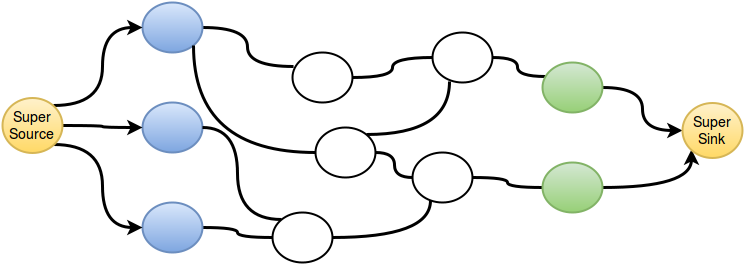

The diagram above was exported from draw.io. Its source (the exported page's mxGraphModel, read from the mxfile embedded in the PNG):
<mxGraphModel dx="1214" dy="697" grid="1" gridSize="10" guides="1" tooltips="1" connect="1" arrows="1" fold="1" page="1" pageScale="1" pageWidth="826" pageHeight="1169" background="#ffffff" math="0">
  <root>
    <mxCell id="0" />
    <mxCell id="1" parent="0" />
    <mxCell id="480025bc508f58c1-1" value="" style="ellipse;whiteSpace=wrap;html=1;shadow=0;strokeWidth=2;fontSize=14;fontColor=#000000;plain-blue" vertex="1" parent="1">
      <mxGeometry x="170" y="250" width="60" height="50" as="geometry" />
    </mxCell>
    <mxCell id="480025bc508f58c1-14" style="edgeStyle=orthogonalEdgeStyle;curved=1;html=1;exitX=1;exitY=0.5;entryX=0;entryY=0.5;startArrow=none;startFill=0;startSize=6;endArrow=none;endFill=0;endSize=6;strokeColor=#000000;strokeWidth=3;fontSize=14;fontColor=#000000;" edge="1" parent="1" source="480025bc508f58c1-2" target="480025bc508f58c1-8">
      <mxGeometry relative="1" as="geometry" />
    </mxCell>
    <mxCell id="480025bc508f58c1-2" value="" style="ellipse;whiteSpace=wrap;html=1;shadow=0;strokeWidth=2;fontSize=14;fontColor=#000000;plain-blue" vertex="1" parent="1">
      <mxGeometry x="170" y="350" width="60" height="50" as="geometry" />
    </mxCell>
    <mxCell id="480025bc508f58c1-9" style="edgeStyle=orthogonalEdgeStyle;curved=1;html=1;exitX=1;exitY=0.5;entryX=0.017;entryY=0.28;entryPerimeter=0;startArrow=none;startFill=0;startSize=6;endArrow=none;endFill=0;endSize=6;strokeColor=#000000;strokeWidth=3;fontSize=14;fontColor=#000000;" edge="1" parent="1" source="480025bc508f58c1-3" target="480025bc508f58c1-4">
      <mxGeometry relative="1" as="geometry" />
    </mxCell>
    <mxCell id="480025bc508f58c1-3" value="" style="ellipse;whiteSpace=wrap;html=1;shadow=0;strokeWidth=2;fontSize=14;fontColor=#000000;plain-blue" vertex="1" parent="1">
      <mxGeometry x="170" y="150" width="60" height="50" as="geometry" />
    </mxCell>
    <mxCell id="480025bc508f58c1-10" value="" style="edgeStyle=orthogonalEdgeStyle;curved=1;html=1;startArrow=none;startFill=0;startSize=6;endArrow=none;endFill=0;endSize=6;strokeColor=#000000;strokeWidth=3;fontSize=14;fontColor=#000000;" edge="1" parent="1" source="480025bc508f58c1-4" target="480025bc508f58c1-6">
      <mxGeometry relative="1" as="geometry" />
    </mxCell>
    <mxCell id="480025bc508f58c1-4" value="" style="ellipse;whiteSpace=wrap;html=1;shadow=0;strokeWidth=2;fontSize=14;fontColor=#000000;fillColor=#ffffff;strokeColor=#000000;" vertex="1" parent="1">
      <mxGeometry x="320" y="200" width="60" height="50" as="geometry" />
    </mxCell>
    <mxCell id="480025bc508f58c1-11" style="edgeStyle=orthogonalEdgeStyle;curved=1;html=1;exitX=1;exitY=0.5;startArrow=none;startFill=0;startSize=6;endArrow=none;endFill=0;endSize=6;strokeColor=#000000;strokeWidth=3;fontSize=14;fontColor=#000000;" edge="1" parent="1" source="480025bc508f58c1-5" target="480025bc508f58c1-7">
      <mxGeometry relative="1" as="geometry" />
    </mxCell>
    <mxCell id="480025bc508f58c1-12" style="edgeStyle=orthogonalEdgeStyle;curved=1;html=1;exitX=0;exitY=0.5;entryX=1;entryY=1;startArrow=none;startFill=0;startSize=6;endArrow=none;endFill=0;endSize=6;strokeColor=#000000;strokeWidth=3;fontSize=14;fontColor=#000000;" edge="1" parent="1" source="480025bc508f58c1-5" target="480025bc508f58c1-3">
      <mxGeometry relative="1" as="geometry">
        <Array as="points">
          <mxPoint x="221" y="300" />
        </Array>
      </mxGeometry>
    </mxCell>
    <mxCell id="480025bc508f58c1-16" style="edgeStyle=orthogonalEdgeStyle;curved=1;html=1;exitX=1;exitY=0;entryX=0.283;entryY=0.98;entryPerimeter=0;startArrow=none;startFill=0;startSize=6;endArrow=none;endFill=0;endSize=6;strokeColor=#000000;strokeWidth=3;fontSize=14;fontColor=#000000;" edge="1" parent="1" source="480025bc508f58c1-5" target="480025bc508f58c1-6">
      <mxGeometry relative="1" as="geometry" />
    </mxCell>
    <mxCell id="480025bc508f58c1-5" value="" style="ellipse;whiteSpace=wrap;html=1;shadow=0;strokeWidth=2;fontSize=14;fontColor=#000000;fillColor=#ffffff;strokeColor=#000000;" vertex="1" parent="1">
      <mxGeometry x="343" y="275" width="60" height="50" as="geometry" />
    </mxCell>
    <mxCell id="480025bc508f58c1-19" style="edgeStyle=orthogonalEdgeStyle;curved=1;html=1;exitX=1;exitY=0.5;entryX=0.05;entryY=0.28;entryPerimeter=0;startArrow=none;startFill=0;startSize=6;endArrow=none;endFill=0;endSize=6;strokeColor=#000000;strokeWidth=3;fontSize=14;fontColor=#000000;" edge="1" parent="1" source="480025bc508f58c1-6" target="480025bc508f58c1-17">
      <mxGeometry relative="1" as="geometry" />
    </mxCell>
    <mxCell id="480025bc508f58c1-6" value="" style="ellipse;whiteSpace=wrap;html=1;shadow=0;strokeWidth=2;fontSize=14;fontColor=#000000;fillColor=#ffffff;strokeColor=#000000;" vertex="1" parent="1">
      <mxGeometry x="460" y="180" width="60" height="50" as="geometry" />
    </mxCell>
    <mxCell id="480025bc508f58c1-20" style="edgeStyle=orthogonalEdgeStyle;curved=1;html=1;exitX=1;exitY=0.5;startArrow=none;startFill=0;startSize=6;endArrow=none;endFill=0;endSize=6;strokeColor=#000000;strokeWidth=3;fontSize=14;fontColor=#000000;" edge="1" parent="1" source="480025bc508f58c1-7" target="480025bc508f58c1-18">
      <mxGeometry relative="1" as="geometry" />
    </mxCell>
    <mxCell id="480025bc508f58c1-7" value="" style="ellipse;whiteSpace=wrap;html=1;shadow=0;strokeWidth=2;fontSize=14;fontColor=#000000;fillColor=#ffffff;strokeColor=#000000;" vertex="1" parent="1">
      <mxGeometry x="440" y="300" width="60" height="50" as="geometry" />
    </mxCell>
    <mxCell id="480025bc508f58c1-13" style="edgeStyle=orthogonalEdgeStyle;curved=1;html=1;exitX=0;exitY=0;entryX=1;entryY=0.5;startArrow=none;startFill=0;startSize=6;endArrow=none;endFill=0;endSize=6;strokeColor=#000000;strokeWidth=3;fontSize=14;fontColor=#000000;" edge="1" parent="1" source="480025bc508f58c1-8" target="480025bc508f58c1-1">
      <mxGeometry relative="1" as="geometry" />
    </mxCell>
    <mxCell id="480025bc508f58c1-15" style="edgeStyle=orthogonalEdgeStyle;curved=1;html=1;exitX=1;exitY=0.5;entryX=0.3;entryY=0.96;entryPerimeter=0;startArrow=none;startFill=0;startSize=6;endArrow=none;endFill=0;endSize=6;strokeColor=#000000;strokeWidth=3;fontSize=14;fontColor=#000000;" edge="1" parent="1" source="480025bc508f58c1-8" target="480025bc508f58c1-7">
      <mxGeometry relative="1" as="geometry" />
    </mxCell>
    <mxCell id="480025bc508f58c1-8" value="" style="ellipse;whiteSpace=wrap;html=1;shadow=0;strokeWidth=2;fontSize=14;fontColor=#000000;fillColor=#ffffff;strokeColor=#000000;" vertex="1" parent="1">
      <mxGeometry x="300" y="360" width="60" height="50" as="geometry" />
    </mxCell>
    <mxCell id="480025bc508f58c1-26" style="edgeStyle=orthogonalEdgeStyle;curved=1;html=1;exitX=1;exitY=0.5;entryX=0;entryY=0.5;startArrow=none;startFill=0;startSize=6;endArrow=classic;endFill=1;endSize=6;strokeColor=#000000;strokeWidth=3;fontSize=14;fontColor=#000000;" edge="1" parent="1" source="480025bc508f58c1-17" target="480025bc508f58c1-25">
      <mxGeometry relative="1" as="geometry" />
    </mxCell>
    <mxCell id="480025bc508f58c1-17" value="" style="ellipse;whiteSpace=wrap;html=1;shadow=0;strokeWidth=2;fontSize=14;fontColor=#000000;plain-green" vertex="1" parent="1">
      <mxGeometry x="570" y="210" width="60" height="50" as="geometry" />
    </mxCell>
    <mxCell id="480025bc508f58c1-27" style="edgeStyle=orthogonalEdgeStyle;curved=1;html=1;exitX=1;exitY=0.5;entryX=0;entryY=1;startArrow=none;startFill=0;startSize=6;endArrow=classic;endFill=1;endSize=6;strokeColor=#000000;strokeWidth=3;fontSize=14;fontColor=#000000;" edge="1" parent="1" source="480025bc508f58c1-18" target="480025bc508f58c1-25">
      <mxGeometry relative="1" as="geometry" />
    </mxCell>
    <mxCell id="480025bc508f58c1-18" value="" style="ellipse;whiteSpace=wrap;html=1;shadow=0;strokeWidth=2;fontSize=14;fontColor=#000000;plain-green" vertex="1" parent="1">
      <mxGeometry x="570" y="310" width="60" height="50" as="geometry" />
    </mxCell>
    <mxCell id="480025bc508f58c1-22" style="edgeStyle=orthogonalEdgeStyle;curved=1;html=1;exitX=1;exitY=0;entryX=0;entryY=0.5;startArrow=none;startFill=0;startSize=6;endArrow=classic;endFill=1;endSize=6;strokeColor=#000000;strokeWidth=3;fontSize=14;fontColor=#000000;" edge="1" parent="1" source="480025bc508f58c1-21" target="480025bc508f58c1-3">
      <mxGeometry relative="1" as="geometry" />
    </mxCell>
    <mxCell id="480025bc508f58c1-23" style="edgeStyle=orthogonalEdgeStyle;curved=1;html=1;exitX=1;exitY=0.5;startArrow=none;startFill=0;startSize=6;endArrow=classic;endFill=1;endSize=6;strokeColor=#000000;strokeWidth=3;fontSize=14;fontColor=#000000;" edge="1" parent="1" source="480025bc508f58c1-21" target="480025bc508f58c1-1">
      <mxGeometry relative="1" as="geometry" />
    </mxCell>
    <mxCell id="480025bc508f58c1-24" style="edgeStyle=orthogonalEdgeStyle;curved=1;html=1;exitX=1;exitY=1;entryX=0;entryY=0.5;startArrow=none;startFill=0;startSize=6;endArrow=classic;endFill=1;endSize=6;strokeColor=#000000;strokeWidth=3;fontSize=14;fontColor=#000000;" edge="1" parent="1" source="480025bc508f58c1-21" target="480025bc508f58c1-2">
      <mxGeometry relative="1" as="geometry" />
    </mxCell>
    <mxCell id="480025bc508f58c1-21" value="Super Source&lt;br&gt;" style="ellipse;whiteSpace=wrap;html=1;shadow=0;strokeWidth=2;fontSize=14;fontColor=#000000;plain-yellow" vertex="1" parent="1">
      <mxGeometry x="30" y="245" width="60" height="55" as="geometry" />
    </mxCell>
    <mxCell id="480025bc508f58c1-25" value="Super Sink&lt;br&gt;" style="ellipse;whiteSpace=wrap;html=1;shadow=0;strokeWidth=2;fontSize=14;fontColor=#000000;plain-yellow" vertex="1" parent="1">
      <mxGeometry x="710" y="250" width="60" height="55" as="geometry" />
    </mxCell>
  </root>
</mxGraphModel>